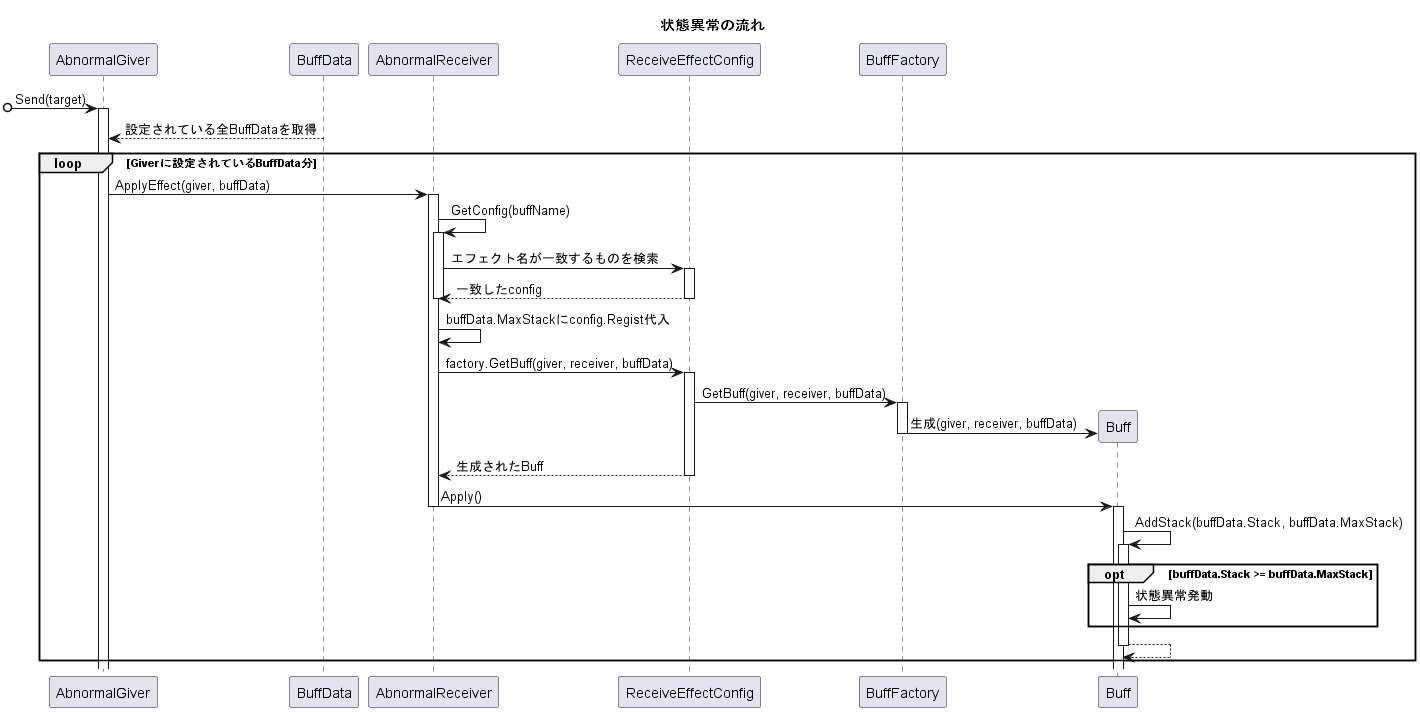

The diagram above was rendered by PlantUML. Its source (embedded in the PNG):
@startuml abnormal seqence
title 状態異常の流れ

participant AbnormalGiver as giver
participant BuffData as buffdata
participant AbnormalReceiver as receiver
participant ReceiveEffectConfig as config
participant BuffFactory as factory
participant Buff as buff

[o-> giver++ : Send(target)
  giver <-- buffdata : 設定されている全BuffDataを取得
  loop Giverに設定されているBuffData分
  giver -> receiver++ : ApplyEffect(giver, buffData)
    receiver -> receiver++ : GetConfig(buffName)
      receiver -> config++ : エフェクト名が一致するものを検索
      return 一致したconfig
    deactivate receiver
    receiver -> receiver : buffData.MaxStackにconfig.Regist代入
    receiver -> config++ : factory.GetBuff(giver, receiver, buffData)
      config -> factory++ : GetBuff(giver, receiver, buffData)
        factory -> buff** : 生成(giver, receiver, buffData)
      deactivate factory
    return 生成されたBuff
    receiver -> buff--++ : Apply()
      buff -> buff++ : AddStack(buffData.Stack, buffData.MaxStack)
        opt buffData.Stack >= buffData.MaxStack
          buff -> buff : 状態異常発動
        end
      return
  end
@enduml